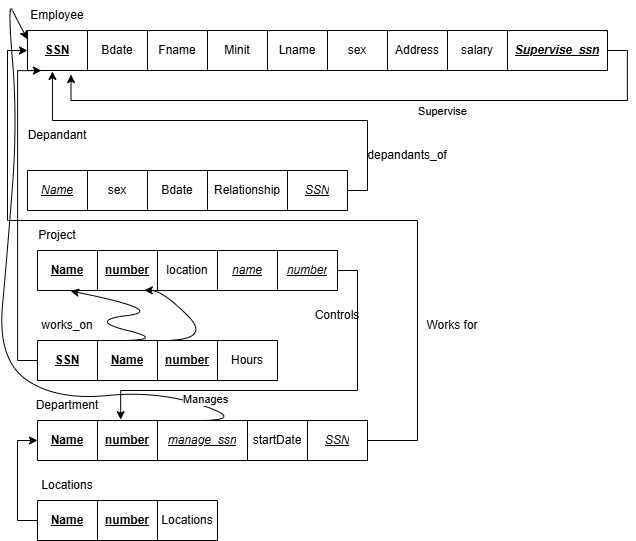

The diagram above was exported from draw.io. Its source (the exported page's mxGraphModel, read from the mxfile embedded in the PNG):
<mxGraphModel dx="436" dy="584" grid="1" gridSize="10" guides="1" tooltips="1" connect="1" arrows="1" fold="1" page="1" pageScale="1" pageWidth="850" pageHeight="1100" math="0" shadow="0">
  <root>
    <mxCell id="0" />
    <mxCell id="1" parent="0" />
    <mxCell id="KGoSviujXp0aQRkA4Ou5-1" parent="1" style="shape=table;startSize=0;container=1;collapsible=0;childLayout=tableLayout;fixedHeader=1;" value="" vertex="1">
      <mxGeometry height="40" width="580" x="30" y="50" as="geometry" />
    </mxCell>
    <mxCell id="KGoSviujXp0aQRkA4Ou5-2" parent="KGoSviujXp0aQRkA4Ou5-1" style="shape=tableRow;horizontal=0;startSize=0;swimlaneHead=0;swimlaneBody=0;strokeColor=inherit;top=0;left=0;bottom=0;right=0;collapsible=0;dropTarget=0;fillColor=none;points=[[0,0.5],[1,0.5]];portConstraint=eastwest;fixedHeader=1;" value="" vertex="1">
      <mxGeometry height="40" width="580" as="geometry" />
    </mxCell>
    <mxCell id="KGoSviujXp0aQRkA4Ou5-3" parent="KGoSviujXp0aQRkA4Ou5-2" style="shape=partialRectangle;html=1;whiteSpace=wrap;connectable=0;strokeColor=inherit;overflow=hidden;fillColor=none;top=0;left=0;bottom=0;right=0;pointerEvents=1;" value="&lt;u&gt;&lt;b&gt;SSN&lt;/b&gt;&lt;/u&gt;" vertex="1">
      <mxGeometry height="40" width="60" as="geometry">
        <mxRectangle height="40" width="60" as="alternateBounds" />
      </mxGeometry>
    </mxCell>
    <mxCell id="KGoSviujXp0aQRkA4Ou5-4" parent="KGoSviujXp0aQRkA4Ou5-2" style="shape=partialRectangle;html=1;whiteSpace=wrap;connectable=0;strokeColor=inherit;overflow=hidden;fillColor=none;top=0;left=0;bottom=0;right=0;pointerEvents=1;" value="Bdate" vertex="1">
      <mxGeometry height="40" width="60" x="60" as="geometry">
        <mxRectangle height="40" width="60" as="alternateBounds" />
      </mxGeometry>
    </mxCell>
    <mxCell id="KGoSviujXp0aQRkA4Ou5-5" parent="KGoSviujXp0aQRkA4Ou5-2" style="shape=partialRectangle;html=1;whiteSpace=wrap;connectable=0;strokeColor=inherit;overflow=hidden;fillColor=none;top=0;left=0;bottom=0;right=0;pointerEvents=1;" value="Fname" vertex="1">
      <mxGeometry height="40" width="60" x="120" as="geometry">
        <mxRectangle height="40" width="60" as="alternateBounds" />
      </mxGeometry>
    </mxCell>
    <mxCell id="KGoSviujXp0aQRkA4Ou5-6" parent="KGoSviujXp0aQRkA4Ou5-2" style="shape=partialRectangle;html=1;whiteSpace=wrap;connectable=0;strokeColor=inherit;overflow=hidden;fillColor=none;top=0;left=0;bottom=0;right=0;pointerEvents=1;" value="Minit" vertex="1">
      <mxGeometry height="40" width="60" x="180" as="geometry">
        <mxRectangle height="40" width="60" as="alternateBounds" />
      </mxGeometry>
    </mxCell>
    <mxCell id="KGoSviujXp0aQRkA4Ou5-7" parent="KGoSviujXp0aQRkA4Ou5-2" style="shape=partialRectangle;html=1;whiteSpace=wrap;connectable=0;strokeColor=inherit;overflow=hidden;fillColor=none;top=0;left=0;bottom=0;right=0;pointerEvents=1;" value="Lname" vertex="1">
      <mxGeometry height="40" width="60" x="240" as="geometry">
        <mxRectangle height="40" width="60" as="alternateBounds" />
      </mxGeometry>
    </mxCell>
    <mxCell id="KGoSviujXp0aQRkA4Ou5-8" parent="KGoSviujXp0aQRkA4Ou5-2" style="shape=partialRectangle;html=1;whiteSpace=wrap;connectable=0;strokeColor=inherit;overflow=hidden;fillColor=none;top=0;left=0;bottom=0;right=0;pointerEvents=1;" value="sex" vertex="1">
      <mxGeometry height="40" width="60" x="300" as="geometry">
        <mxRectangle height="40" width="60" as="alternateBounds" />
      </mxGeometry>
    </mxCell>
    <mxCell id="KGoSviujXp0aQRkA4Ou5-9" parent="KGoSviujXp0aQRkA4Ou5-2" style="shape=partialRectangle;html=1;whiteSpace=wrap;connectable=0;strokeColor=inherit;overflow=hidden;fillColor=none;top=0;left=0;bottom=0;right=0;pointerEvents=1;" value="Address" vertex="1">
      <mxGeometry height="40" width="60" x="360" as="geometry">
        <mxRectangle height="40" width="60" as="alternateBounds" />
      </mxGeometry>
    </mxCell>
    <mxCell id="KGoSviujXp0aQRkA4Ou5-10" parent="KGoSviujXp0aQRkA4Ou5-2" style="shape=partialRectangle;html=1;whiteSpace=wrap;connectable=0;strokeColor=inherit;overflow=hidden;fillColor=none;top=0;left=0;bottom=0;right=0;pointerEvents=1;" value="salary" vertex="1">
      <mxGeometry height="40" width="60" x="420" as="geometry">
        <mxRectangle height="40" width="60" as="alternateBounds" />
      </mxGeometry>
    </mxCell>
    <mxCell id="KGoSviujXp0aQRkA4Ou5-11" parent="KGoSviujXp0aQRkA4Ou5-2" style="shape=partialRectangle;html=1;whiteSpace=wrap;connectable=0;strokeColor=inherit;overflow=hidden;fillColor=none;top=0;left=0;bottom=0;right=0;pointerEvents=1;" value="&lt;u&gt;&lt;b&gt;&lt;i&gt;Supervise_ssn&lt;/i&gt;&lt;/b&gt;&lt;/u&gt;" vertex="1">
      <mxGeometry height="40" width="100" x="480" as="geometry">
        <mxRectangle height="40" width="100" as="alternateBounds" />
      </mxGeometry>
    </mxCell>
    <mxCell id="KGoSviujXp0aQRkA4Ou5-16" edge="1" parent="KGoSviujXp0aQRkA4Ou5-1" source="KGoSviujXp0aQRkA4Ou5-2" style="edgeStyle=orthogonalEdgeStyle;rounded=0;orthogonalLoop=1;jettySize=auto;html=1;exitX=1;exitY=0.5;exitDx=0;exitDy=0;entryX=0.075;entryY=1.101;entryDx=0;entryDy=0;entryPerimeter=0;innerLoopWaypoints=1;" target="KGoSviujXp0aQRkA4Ou5-2">
      <mxGeometry relative="1" as="geometry">
        <Array as="points">
          <mxPoint x="599.94" y="20" />
          <mxPoint x="599.94" y="70" />
          <mxPoint x="43.47" y="70" />
        </Array>
        <mxPoint x="50" y="100" as="targetPoint" />
      </mxGeometry>
    </mxCell>
    <mxCell id="KGoSviujXp0aQRkA4Ou5-17" connectable="0" parent="KGoSviujXp0aQRkA4Ou5-16" style="edgeLabel;html=1;align=center;verticalAlign=middle;resizable=0;points=[];" value="Supervise" vertex="1">
      <mxGeometry relative="1" x="-0.2178" y="10" as="geometry">
        <mxPoint as="offset" />
      </mxGeometry>
    </mxCell>
    <mxCell id="KGoSviujXp0aQRkA4Ou5-12" parent="1" style="text;html=1;whiteSpace=wrap;strokeColor=none;fillColor=none;align=center;verticalAlign=middle;rounded=0;" value="Employee" vertex="1">
      <mxGeometry height="30" width="60" x="30" y="20" as="geometry" />
    </mxCell>
    <mxCell id="KGoSviujXp0aQRkA4Ou5-18" parent="1" style="text;html=1;whiteSpace=wrap;strokeColor=none;fillColor=none;align=center;verticalAlign=middle;rounded=0;" value="Depandant" vertex="1">
      <mxGeometry height="30" width="60" x="30" y="140" as="geometry" />
    </mxCell>
    <mxCell id="KGoSviujXp0aQRkA4Ou5-19" parent="1" style="shape=table;startSize=0;container=1;collapsible=0;childLayout=tableLayout;fixedHeader=1;" value="" vertex="1">
      <mxGeometry height="40" width="320" x="30" y="190" as="geometry" />
    </mxCell>
    <mxCell id="KGoSviujXp0aQRkA4Ou5-20" parent="KGoSviujXp0aQRkA4Ou5-19" style="shape=tableRow;horizontal=0;startSize=0;swimlaneHead=0;swimlaneBody=0;strokeColor=inherit;top=0;left=0;bottom=0;right=0;collapsible=0;dropTarget=0;fillColor=none;points=[[0,0.5],[1,0.5]];portConstraint=eastwest;fixedHeader=1;" value="" vertex="1">
      <mxGeometry height="40" width="320" as="geometry" />
    </mxCell>
    <mxCell id="KGoSviujXp0aQRkA4Ou5-21" parent="KGoSviujXp0aQRkA4Ou5-20" style="shape=partialRectangle;html=1;whiteSpace=wrap;connectable=0;strokeColor=inherit;overflow=hidden;fillColor=none;top=0;left=0;bottom=0;right=0;pointerEvents=1;" value="&lt;i&gt;&lt;u&gt;Name&lt;/u&gt;&lt;/i&gt;" vertex="1">
      <mxGeometry height="40" width="60" as="geometry">
        <mxRectangle height="40" width="60" as="alternateBounds" />
      </mxGeometry>
    </mxCell>
    <mxCell id="KGoSviujXp0aQRkA4Ou5-22" parent="KGoSviujXp0aQRkA4Ou5-20" style="shape=partialRectangle;html=1;whiteSpace=wrap;connectable=0;strokeColor=inherit;overflow=hidden;fillColor=none;top=0;left=0;bottom=0;right=0;pointerEvents=1;" value="sex" vertex="1">
      <mxGeometry height="40" width="60" x="60" as="geometry">
        <mxRectangle height="40" width="60" as="alternateBounds" />
      </mxGeometry>
    </mxCell>
    <mxCell id="KGoSviujXp0aQRkA4Ou5-23" parent="KGoSviujXp0aQRkA4Ou5-20" style="shape=partialRectangle;html=1;whiteSpace=wrap;connectable=0;strokeColor=inherit;overflow=hidden;fillColor=none;top=0;left=0;bottom=0;right=0;pointerEvents=1;" value="Bdate" vertex="1">
      <mxGeometry height="40" width="60" x="120" as="geometry">
        <mxRectangle height="40" width="60" as="alternateBounds" />
      </mxGeometry>
    </mxCell>
    <mxCell id="KGoSviujXp0aQRkA4Ou5-24" parent="KGoSviujXp0aQRkA4Ou5-20" style="shape=partialRectangle;html=1;whiteSpace=wrap;connectable=0;strokeColor=inherit;overflow=hidden;fillColor=none;top=0;left=0;bottom=0;right=0;pointerEvents=1;" value="Relationship" vertex="1">
      <mxGeometry height="40" width="80" x="180" as="geometry">
        <mxRectangle height="40" width="80" as="alternateBounds" />
      </mxGeometry>
    </mxCell>
    <mxCell id="KGoSviujXp0aQRkA4Ou5-25" parent="KGoSviujXp0aQRkA4Ou5-20" style="shape=partialRectangle;html=1;whiteSpace=wrap;connectable=0;strokeColor=inherit;overflow=hidden;fillColor=none;top=0;left=0;bottom=0;right=0;pointerEvents=1;" value="&lt;u&gt;&lt;i&gt;SSN&lt;/i&gt;&lt;/u&gt;" vertex="1">
      <mxGeometry height="40" width="60" x="260" as="geometry">
        <mxRectangle height="40" width="60" as="alternateBounds" />
      </mxGeometry>
    </mxCell>
    <mxCell id="KGoSviujXp0aQRkA4Ou5-26" edge="1" parent="1" source="KGoSviujXp0aQRkA4Ou5-20" style="edgeStyle=orthogonalEdgeStyle;rounded=0;orthogonalLoop=1;jettySize=auto;html=1;exitX=1;exitY=0.5;exitDx=0;exitDy=0;entryX=0.043;entryY=1.023;entryDx=0;entryDy=0;entryPerimeter=0;" target="KGoSviujXp0aQRkA4Ou5-2">
      <mxGeometry relative="1" as="geometry" />
    </mxCell>
    <mxCell id="KGoSviujXp0aQRkA4Ou5-27" parent="1" style="text;html=1;whiteSpace=wrap;strokeColor=none;fillColor=none;align=center;verticalAlign=middle;rounded=0;" value="depandants_of" vertex="1">
      <mxGeometry height="30" width="60" x="380" y="160" as="geometry" />
    </mxCell>
    <mxCell id="KGoSviujXp0aQRkA4Ou5-28" parent="1" style="text;html=1;whiteSpace=wrap;strokeColor=none;fillColor=none;align=center;verticalAlign=middle;rounded=0;" value="Project" vertex="1">
      <mxGeometry height="30" width="60" x="30" y="240" as="geometry" />
    </mxCell>
    <mxCell id="KGoSviujXp0aQRkA4Ou5-29" parent="1" style="shape=table;startSize=0;container=1;collapsible=0;childLayout=tableLayout;fixedHeader=1;" value="" vertex="1">
      <mxGeometry height="40" width="300" x="40" y="270" as="geometry" />
    </mxCell>
    <mxCell id="KGoSviujXp0aQRkA4Ou5-30" parent="KGoSviujXp0aQRkA4Ou5-29" style="shape=tableRow;horizontal=0;startSize=0;swimlaneHead=0;swimlaneBody=0;strokeColor=inherit;top=0;left=0;bottom=0;right=0;collapsible=0;dropTarget=0;fillColor=none;points=[[0,0.5],[1,0.5]];portConstraint=eastwest;fixedHeader=1;" value="" vertex="1">
      <mxGeometry height="40" width="300" as="geometry" />
    </mxCell>
    <mxCell id="KGoSviujXp0aQRkA4Ou5-31" parent="KGoSviujXp0aQRkA4Ou5-30" style="shape=partialRectangle;html=1;whiteSpace=wrap;connectable=0;strokeColor=inherit;overflow=hidden;fillColor=none;top=0;left=0;bottom=0;right=0;pointerEvents=1;" value="&lt;u&gt;&lt;b style=&quot;&quot;&gt;Name&lt;/b&gt;&lt;/u&gt;" vertex="1">
      <mxGeometry height="40" width="60" as="geometry">
        <mxRectangle height="40" width="60" as="alternateBounds" />
      </mxGeometry>
    </mxCell>
    <mxCell id="KGoSviujXp0aQRkA4Ou5-32" parent="KGoSviujXp0aQRkA4Ou5-30" style="shape=partialRectangle;html=1;whiteSpace=wrap;connectable=0;strokeColor=inherit;overflow=hidden;fillColor=none;top=0;left=0;bottom=0;right=0;pointerEvents=1;" value="&lt;b&gt;&lt;u&gt;number&lt;/u&gt;&lt;/b&gt;" vertex="1">
      <mxGeometry height="40" width="60" x="60" as="geometry">
        <mxRectangle height="40" width="60" as="alternateBounds" />
      </mxGeometry>
    </mxCell>
    <mxCell id="KGoSviujXp0aQRkA4Ou5-33" parent="KGoSviujXp0aQRkA4Ou5-30" style="shape=partialRectangle;html=1;whiteSpace=wrap;connectable=0;strokeColor=inherit;overflow=hidden;fillColor=none;top=0;left=0;bottom=0;right=0;pointerEvents=1;" value="location" vertex="1">
      <mxGeometry height="40" width="60" x="120" as="geometry">
        <mxRectangle height="40" width="60" as="alternateBounds" />
      </mxGeometry>
    </mxCell>
    <mxCell id="KGoSviujXp0aQRkA4Ou5-34" parent="KGoSviujXp0aQRkA4Ou5-30" style="shape=partialRectangle;html=1;whiteSpace=wrap;connectable=0;strokeColor=inherit;overflow=hidden;fillColor=none;top=0;left=0;bottom=0;right=0;pointerEvents=1;" value="&lt;i&gt;&lt;u&gt;name&lt;/u&gt;&lt;/i&gt;" vertex="1">
      <mxGeometry height="40" width="60" x="180" as="geometry">
        <mxRectangle height="40" width="60" as="alternateBounds" />
      </mxGeometry>
    </mxCell>
    <mxCell id="KGoSviujXp0aQRkA4Ou5-35" parent="KGoSviujXp0aQRkA4Ou5-30" style="shape=partialRectangle;html=1;whiteSpace=wrap;connectable=0;strokeColor=inherit;overflow=hidden;fillColor=none;top=0;left=0;bottom=0;right=0;pointerEvents=1;" value="&lt;u style=&quot;&quot;&gt;&lt;i style=&quot;&quot;&gt;number&lt;/i&gt;&lt;/u&gt;" vertex="1">
      <mxGeometry height="40" width="60" x="240" as="geometry">
        <mxRectangle height="40" width="60" as="alternateBounds" />
      </mxGeometry>
    </mxCell>
    <mxCell id="KGoSviujXp0aQRkA4Ou5-36" parent="1" style="text;html=1;whiteSpace=wrap;strokeColor=none;fillColor=none;align=center;verticalAlign=middle;rounded=0;" value="works_on" vertex="1">
      <mxGeometry height="30" width="60" x="40" y="330" as="geometry" />
    </mxCell>
    <mxCell id="KGoSviujXp0aQRkA4Ou5-37" parent="1" style="shape=table;startSize=0;container=1;collapsible=0;childLayout=tableLayout;fixedHeader=1;" value="" vertex="1">
      <mxGeometry height="40" width="240" x="40" y="360" as="geometry" />
    </mxCell>
    <mxCell id="KGoSviujXp0aQRkA4Ou5-38" parent="KGoSviujXp0aQRkA4Ou5-37" style="shape=tableRow;horizontal=0;startSize=0;swimlaneHead=0;swimlaneBody=0;strokeColor=inherit;top=0;left=0;bottom=0;right=0;collapsible=0;dropTarget=0;fillColor=none;points=[[0,0.5],[1,0.5]];portConstraint=eastwest;fixedHeader=1;" value="" vertex="1">
      <mxGeometry height="40" width="240" as="geometry" />
    </mxCell>
    <mxCell id="KGoSviujXp0aQRkA4Ou5-39" parent="KGoSviujXp0aQRkA4Ou5-38" style="shape=partialRectangle;html=1;whiteSpace=wrap;connectable=0;strokeColor=inherit;overflow=hidden;fillColor=none;top=0;left=0;bottom=0;right=0;pointerEvents=1;" value="&lt;u&gt;&lt;b&gt;SSN&lt;/b&gt;&lt;/u&gt;" vertex="1">
      <mxGeometry height="40" width="60" as="geometry">
        <mxRectangle height="40" width="60" as="alternateBounds" />
      </mxGeometry>
    </mxCell>
    <mxCell id="KGoSviujXp0aQRkA4Ou5-40" parent="KGoSviujXp0aQRkA4Ou5-38" style="shape=partialRectangle;html=1;whiteSpace=wrap;connectable=0;strokeColor=inherit;overflow=hidden;fillColor=none;top=0;left=0;bottom=0;right=0;pointerEvents=1;" value="&lt;u&gt;&lt;b&gt;Name&lt;/b&gt;&lt;/u&gt;" vertex="1">
      <mxGeometry height="40" width="60" x="60" as="geometry">
        <mxRectangle height="40" width="60" as="alternateBounds" />
      </mxGeometry>
    </mxCell>
    <mxCell id="KGoSviujXp0aQRkA4Ou5-41" parent="KGoSviujXp0aQRkA4Ou5-38" style="shape=partialRectangle;html=1;whiteSpace=wrap;connectable=0;strokeColor=inherit;overflow=hidden;fillColor=none;top=0;left=0;bottom=0;right=0;pointerEvents=1;" value="&lt;b&gt;&lt;u&gt;number&lt;/u&gt;&lt;/b&gt;" vertex="1">
      <mxGeometry height="40" width="60" x="120" as="geometry">
        <mxRectangle height="40" width="60" as="alternateBounds" />
      </mxGeometry>
    </mxCell>
    <mxCell id="KGoSviujXp0aQRkA4Ou5-42" parent="KGoSviujXp0aQRkA4Ou5-38" style="shape=partialRectangle;html=1;whiteSpace=wrap;connectable=0;strokeColor=inherit;overflow=hidden;fillColor=none;top=0;left=0;bottom=0;right=0;pointerEvents=1;" value="Hours" vertex="1">
      <mxGeometry height="40" width="60" x="180" as="geometry">
        <mxRectangle height="40" width="60" as="alternateBounds" />
      </mxGeometry>
    </mxCell>
    <mxCell id="KGoSviujXp0aQRkA4Ou5-43" edge="1" parent="1" source="KGoSviujXp0aQRkA4Ou5-38" style="edgeStyle=orthogonalEdgeStyle;rounded=0;orthogonalLoop=1;jettySize=auto;html=1;exitX=0;exitY=0.5;exitDx=0;exitDy=0;entryX=0.024;entryY=1.003;entryDx=0;entryDy=0;entryPerimeter=0;" target="KGoSviujXp0aQRkA4Ou5-2">
      <mxGeometry relative="1" as="geometry">
        <Array as="points">
          <mxPoint x="20.06" y="380" />
          <mxPoint x="20.06" y="90.12" />
        </Array>
      </mxGeometry>
    </mxCell>
    <mxCell id="KGoSviujXp0aQRkA4Ou5-44" edge="1" parent="1" style="curved=1;endArrow=classic;html=1;rounded=0;entryX=0.11;entryY=1.013;entryDx=0;entryDy=0;entryPerimeter=0;" target="KGoSviujXp0aQRkA4Ou5-30" value="">
      <mxGeometry height="50" relative="1" width="50" as="geometry">
        <Array as="points">
          <mxPoint x="170" y="360" />
          <mxPoint x="90" y="340" />
          <mxPoint x="170" y="330" />
        </Array>
        <mxPoint x="120" y="360" as="sourcePoint" />
        <mxPoint x="170" y="310" as="targetPoint" />
      </mxGeometry>
    </mxCell>
    <mxCell id="KGoSviujXp0aQRkA4Ou5-45" edge="1" parent="1" style="curved=1;endArrow=classic;html=1;rounded=0;entryX=0.356;entryY=0.993;entryDx=0;entryDy=0;entryPerimeter=0;" target="KGoSviujXp0aQRkA4Ou5-30" value="">
      <mxGeometry height="50" relative="1" width="50" as="geometry">
        <Array as="points">
          <mxPoint x="215" y="360" />
          <mxPoint x="165" y="310" />
        </Array>
        <mxPoint x="165" y="360" as="sourcePoint" />
        <mxPoint x="215" y="310" as="targetPoint" />
      </mxGeometry>
    </mxCell>
    <mxCell id="KGoSviujXp0aQRkA4Ou5-46" parent="1" style="text;html=1;whiteSpace=wrap;strokeColor=none;fillColor=none;align=center;verticalAlign=middle;rounded=0;" value="Department" vertex="1">
      <mxGeometry height="30" width="60" x="40" y="410" as="geometry" />
    </mxCell>
    <mxCell id="KGoSviujXp0aQRkA4Ou5-47" parent="1" style="shape=table;startSize=0;container=1;collapsible=0;childLayout=tableLayout;fixedHeader=1;" value="" vertex="1">
      <mxGeometry height="40" width="330" x="40" y="440" as="geometry" />
    </mxCell>
    <mxCell id="KGoSviujXp0aQRkA4Ou5-48" parent="KGoSviujXp0aQRkA4Ou5-47" style="shape=tableRow;horizontal=0;startSize=0;swimlaneHead=0;swimlaneBody=0;strokeColor=inherit;top=0;left=0;bottom=0;right=0;collapsible=0;dropTarget=0;fillColor=none;points=[[0,0.5],[1,0.5]];portConstraint=eastwest;fixedHeader=1;" value="" vertex="1">
      <mxGeometry height="40" width="330" as="geometry" />
    </mxCell>
    <mxCell id="KGoSviujXp0aQRkA4Ou5-49" parent="KGoSviujXp0aQRkA4Ou5-48" style="shape=partialRectangle;html=1;whiteSpace=wrap;connectable=0;strokeColor=inherit;overflow=hidden;fillColor=none;top=0;left=0;bottom=0;right=0;pointerEvents=1;" value="&lt;u&gt;&lt;b&gt;Name&lt;/b&gt;&lt;/u&gt;" vertex="1">
      <mxGeometry height="40" width="60" as="geometry">
        <mxRectangle height="40" width="60" as="alternateBounds" />
      </mxGeometry>
    </mxCell>
    <mxCell id="KGoSviujXp0aQRkA4Ou5-50" parent="KGoSviujXp0aQRkA4Ou5-48" style="shape=partialRectangle;html=1;whiteSpace=wrap;connectable=0;strokeColor=inherit;overflow=hidden;fillColor=none;top=0;left=0;bottom=0;right=0;pointerEvents=1;" value="&lt;b&gt;&lt;u&gt;number&lt;/u&gt;&lt;/b&gt;" vertex="1">
      <mxGeometry height="40" width="60" x="60" as="geometry">
        <mxRectangle height="40" width="60" as="alternateBounds" />
      </mxGeometry>
    </mxCell>
    <mxCell id="KGoSviujXp0aQRkA4Ou5-51" parent="KGoSviujXp0aQRkA4Ou5-48" style="shape=partialRectangle;html=1;whiteSpace=wrap;connectable=0;strokeColor=inherit;overflow=hidden;fillColor=none;top=0;left=0;bottom=0;right=0;pointerEvents=1;" value="&lt;i&gt;&lt;u&gt;manage_ssn&lt;/u&gt;&lt;/i&gt;" vertex="1">
      <mxGeometry height="40" width="90" x="120" as="geometry">
        <mxRectangle height="40" width="90" as="alternateBounds" />
      </mxGeometry>
    </mxCell>
    <mxCell id="KGoSviujXp0aQRkA4Ou5-52" parent="KGoSviujXp0aQRkA4Ou5-48" style="shape=partialRectangle;html=1;whiteSpace=wrap;connectable=0;strokeColor=inherit;overflow=hidden;fillColor=none;top=0;left=0;bottom=0;right=0;pointerEvents=1;" value="startDate" vertex="1">
      <mxGeometry height="40" width="60" x="210" as="geometry">
        <mxRectangle height="40" width="60" as="alternateBounds" />
      </mxGeometry>
    </mxCell>
    <mxCell id="KGoSviujXp0aQRkA4Ou5-53" parent="KGoSviujXp0aQRkA4Ou5-48" style="shape=partialRectangle;html=1;whiteSpace=wrap;connectable=0;strokeColor=inherit;overflow=hidden;fillColor=none;top=0;left=0;bottom=0;right=0;pointerEvents=1;" value="&lt;u&gt;&lt;i&gt;SSN&lt;/i&gt;&lt;/u&gt;" vertex="1">
      <mxGeometry height="40" width="60" x="270" as="geometry">
        <mxRectangle height="40" width="60" as="alternateBounds" />
      </mxGeometry>
    </mxCell>
    <mxCell id="KGoSviujXp0aQRkA4Ou5-54" edge="1" parent="1" style="curved=1;endArrow=classic;html=1;rounded=0;entryX=0;entryY=0.219;entryDx=0;entryDy=0;entryPerimeter=0;" target="KGoSviujXp0aQRkA4Ou5-2" value="">
      <mxGeometry height="50" relative="1" width="50" as="geometry">
        <Array as="points">
          <mxPoint x="250" y="440" />
          <mxPoint x="160" y="410" />
          <mxPoint x="60" y="420" />
          <mxPoint y="380" />
          <mxPoint x="10" y="270" />
          <mxPoint x="20" y="140" />
          <mxPoint x="10" y="20" />
          <mxPoint x="20" y="40" />
        </Array>
        <mxPoint x="200" y="440" as="sourcePoint" />
        <mxPoint x="250" y="390" as="targetPoint" />
      </mxGeometry>
    </mxCell>
    <mxCell id="KGoSviujXp0aQRkA4Ou5-55" connectable="0" parent="KGoSviujXp0aQRkA4Ou5-54" style="edgeLabel;html=1;align=center;verticalAlign=middle;resizable=0;points=[];" value="Manages" vertex="1">
      <mxGeometry relative="1" x="-0.7297" y="-7" as="geometry">
        <mxPoint as="offset" />
      </mxGeometry>
    </mxCell>
    <mxCell id="KGoSviujXp0aQRkA4Ou5-56" edge="1" parent="1" source="KGoSviujXp0aQRkA4Ou5-48" style="edgeStyle=orthogonalEdgeStyle;rounded=0;orthogonalLoop=1;jettySize=auto;html=1;exitX=1;exitY=0.5;exitDx=0;exitDy=0;entryX=0;entryY=0.5;entryDx=0;entryDy=0;" target="KGoSviujXp0aQRkA4Ou5-2">
      <mxGeometry relative="1" as="geometry">
        <Array as="points">
          <mxPoint x="420" y="460" />
          <mxPoint x="420" y="240" />
          <mxPoint x="10" y="240" />
          <mxPoint x="10" y="70" />
        </Array>
      </mxGeometry>
    </mxCell>
    <mxCell id="KGoSviujXp0aQRkA4Ou5-57" parent="1" style="text;html=1;whiteSpace=wrap;strokeColor=none;fillColor=none;align=center;verticalAlign=middle;rounded=0;" value="Works for" vertex="1">
      <mxGeometry height="30" width="60" x="425" y="330" as="geometry" />
    </mxCell>
    <mxCell id="KGoSviujXp0aQRkA4Ou5-58" edge="1" parent="1" source="KGoSviujXp0aQRkA4Ou5-30" style="edgeStyle=orthogonalEdgeStyle;rounded=0;orthogonalLoop=1;jettySize=auto;html=1;exitX=1;exitY=0.5;exitDx=0;exitDy=0;entryX=0.252;entryY=-0.022;entryDx=0;entryDy=0;entryPerimeter=0;" target="KGoSviujXp0aQRkA4Ou5-48">
      <mxGeometry relative="1" as="geometry">
        <Array as="points">
          <mxPoint x="360" y="290" />
          <mxPoint x="360" y="410" />
          <mxPoint x="123.18" y="410" />
        </Array>
      </mxGeometry>
    </mxCell>
    <mxCell id="KGoSviujXp0aQRkA4Ou5-59" parent="1" style="text;html=1;whiteSpace=wrap;strokeColor=none;fillColor=none;align=center;verticalAlign=middle;rounded=0;" value="Controls" vertex="1">
      <mxGeometry height="30" width="60" x="310" y="320" as="geometry" />
    </mxCell>
    <mxCell id="KGoSviujXp0aQRkA4Ou5-60" parent="1" style="text;html=1;whiteSpace=wrap;strokeColor=none;fillColor=none;align=center;verticalAlign=middle;rounded=0;" value="Locations" vertex="1">
      <mxGeometry height="30" width="60" x="40" y="490" as="geometry" />
    </mxCell>
    <mxCell id="KGoSviujXp0aQRkA4Ou5-61" parent="1" style="shape=table;startSize=0;container=1;collapsible=0;childLayout=tableLayout;fixedHeader=1;" value="" vertex="1">
      <mxGeometry height="40" width="180" x="40" y="520" as="geometry" />
    </mxCell>
    <mxCell id="KGoSviujXp0aQRkA4Ou5-62" parent="KGoSviujXp0aQRkA4Ou5-61" style="shape=tableRow;horizontal=0;startSize=0;swimlaneHead=0;swimlaneBody=0;strokeColor=inherit;top=0;left=0;bottom=0;right=0;collapsible=0;dropTarget=0;fillColor=none;points=[[0,0.5],[1,0.5]];portConstraint=eastwest;fixedHeader=1;" value="" vertex="1">
      <mxGeometry height="40" width="180" as="geometry" />
    </mxCell>
    <mxCell id="KGoSviujXp0aQRkA4Ou5-63" parent="KGoSviujXp0aQRkA4Ou5-62" style="shape=partialRectangle;html=1;whiteSpace=wrap;connectable=0;strokeColor=inherit;overflow=hidden;fillColor=none;top=0;left=0;bottom=0;right=0;pointerEvents=1;" value="&lt;u&gt;&lt;b&gt;Name&lt;/b&gt;&lt;/u&gt;" vertex="1">
      <mxGeometry height="40" width="60" as="geometry">
        <mxRectangle height="40" width="60" as="alternateBounds" />
      </mxGeometry>
    </mxCell>
    <mxCell id="KGoSviujXp0aQRkA4Ou5-64" parent="KGoSviujXp0aQRkA4Ou5-62" style="shape=partialRectangle;html=1;whiteSpace=wrap;connectable=0;strokeColor=inherit;overflow=hidden;fillColor=none;top=0;left=0;bottom=0;right=0;pointerEvents=1;" value="&lt;b&gt;&lt;u&gt;number&lt;/u&gt;&lt;/b&gt;" vertex="1">
      <mxGeometry height="40" width="60" x="60" as="geometry">
        <mxRectangle height="40" width="60" as="alternateBounds" />
      </mxGeometry>
    </mxCell>
    <mxCell id="KGoSviujXp0aQRkA4Ou5-65" parent="KGoSviujXp0aQRkA4Ou5-62" style="shape=partialRectangle;html=1;whiteSpace=wrap;connectable=0;strokeColor=inherit;overflow=hidden;fillColor=none;top=0;left=0;bottom=0;right=0;pointerEvents=1;" value="Locations" vertex="1">
      <mxGeometry height="40" width="60" x="120" as="geometry">
        <mxRectangle height="40" width="60" as="alternateBounds" />
      </mxGeometry>
    </mxCell>
    <mxCell id="KGoSviujXp0aQRkA4Ou5-66" edge="1" parent="1" source="KGoSviujXp0aQRkA4Ou5-62" style="edgeStyle=orthogonalEdgeStyle;rounded=0;orthogonalLoop=1;jettySize=auto;html=1;exitX=0;exitY=0.5;exitDx=0;exitDy=0;" target="KGoSviujXp0aQRkA4Ou5-48">
      <mxGeometry relative="1" as="geometry" />
    </mxCell>
  </root>
</mxGraphModel>